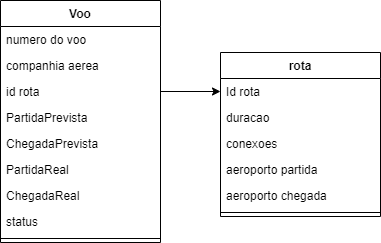

The diagram above was exported from draw.io. Its source (the exported page's mxGraphModel, read from the mxfile embedded in the PNG):
<mxGraphModel dx="942" dy="557" grid="1" gridSize="10" guides="1" tooltips="1" connect="1" arrows="1" fold="1" page="1" pageScale="1" pageWidth="850" pageHeight="1100" math="0" shadow="0">
  <root>
    <mxCell id="0" />
    <mxCell id="1" parent="0" />
    <mxCell id="HYXuezX5CbF-8F9gxDWA-1" value="Voo" style="swimlane;fontStyle=1;align=center;verticalAlign=top;childLayout=stackLayout;horizontal=1;startSize=26;horizontalStack=0;resizeParent=1;resizeParentMax=0;resizeLast=0;collapsible=1;marginBottom=0;" parent="1" vertex="1">
      <mxGeometry x="220" y="110" width="160" height="242" as="geometry" />
    </mxCell>
    <mxCell id="HYXuezX5CbF-8F9gxDWA-2" value="numero do voo" style="text;strokeColor=none;fillColor=none;align=left;verticalAlign=top;spacingLeft=4;spacingRight=4;overflow=hidden;rotatable=0;points=[[0,0.5],[1,0.5]];portConstraint=eastwest;" parent="HYXuezX5CbF-8F9gxDWA-1" vertex="1">
      <mxGeometry y="26" width="160" height="26" as="geometry" />
    </mxCell>
    <mxCell id="HYXuezX5CbF-8F9gxDWA-5" value="companhia aerea" style="text;strokeColor=none;fillColor=none;align=left;verticalAlign=top;spacingLeft=4;spacingRight=4;overflow=hidden;rotatable=0;points=[[0,0.5],[1,0.5]];portConstraint=eastwest;" parent="HYXuezX5CbF-8F9gxDWA-1" vertex="1">
      <mxGeometry y="52" width="160" height="26" as="geometry" />
    </mxCell>
    <mxCell id="HYXuezX5CbF-8F9gxDWA-6" value="id rota" style="text;strokeColor=none;fillColor=none;align=left;verticalAlign=top;spacingLeft=4;spacingRight=4;overflow=hidden;rotatable=0;points=[[0,0.5],[1,0.5]];portConstraint=eastwest;" parent="HYXuezX5CbF-8F9gxDWA-1" vertex="1">
      <mxGeometry y="78" width="160" height="26" as="geometry" />
    </mxCell>
    <mxCell id="HYXuezX5CbF-8F9gxDWA-7" value="PartidaPrevista" style="text;strokeColor=none;fillColor=none;align=left;verticalAlign=top;spacingLeft=4;spacingRight=4;overflow=hidden;rotatable=0;points=[[0,0.5],[1,0.5]];portConstraint=eastwest;" parent="HYXuezX5CbF-8F9gxDWA-1" vertex="1">
      <mxGeometry y="104" width="160" height="26" as="geometry" />
    </mxCell>
    <mxCell id="HYXuezX5CbF-8F9gxDWA-8" value="ChegadaPrevista" style="text;strokeColor=none;fillColor=none;align=left;verticalAlign=top;spacingLeft=4;spacingRight=4;overflow=hidden;rotatable=0;points=[[0,0.5],[1,0.5]];portConstraint=eastwest;" parent="HYXuezX5CbF-8F9gxDWA-1" vertex="1">
      <mxGeometry y="130" width="160" height="26" as="geometry" />
    </mxCell>
    <mxCell id="HYXuezX5CbF-8F9gxDWA-9" value="PartidaReal" style="text;strokeColor=none;fillColor=none;align=left;verticalAlign=top;spacingLeft=4;spacingRight=4;overflow=hidden;rotatable=0;points=[[0,0.5],[1,0.5]];portConstraint=eastwest;" parent="HYXuezX5CbF-8F9gxDWA-1" vertex="1">
      <mxGeometry y="156" width="160" height="26" as="geometry" />
    </mxCell>
    <mxCell id="HYXuezX5CbF-8F9gxDWA-11" value="ChegadaReal" style="text;strokeColor=none;fillColor=none;align=left;verticalAlign=top;spacingLeft=4;spacingRight=4;overflow=hidden;rotatable=0;points=[[0,0.5],[1,0.5]];portConstraint=eastwest;" parent="HYXuezX5CbF-8F9gxDWA-1" vertex="1">
      <mxGeometry y="182" width="160" height="26" as="geometry" />
    </mxCell>
    <mxCell id="HYXuezX5CbF-8F9gxDWA-12" value="status" style="text;strokeColor=none;fillColor=none;align=left;verticalAlign=top;spacingLeft=4;spacingRight=4;overflow=hidden;rotatable=0;points=[[0,0.5],[1,0.5]];portConstraint=eastwest;" parent="HYXuezX5CbF-8F9gxDWA-1" vertex="1">
      <mxGeometry y="208" width="160" height="26" as="geometry" />
    </mxCell>
    <mxCell id="HYXuezX5CbF-8F9gxDWA-3" value="" style="line;strokeWidth=1;fillColor=none;align=left;verticalAlign=middle;spacingTop=-1;spacingLeft=3;spacingRight=3;rotatable=0;labelPosition=right;points=[];portConstraint=eastwest;strokeColor=inherit;" parent="HYXuezX5CbF-8F9gxDWA-1" vertex="1">
      <mxGeometry y="234" width="160" height="8" as="geometry" />
    </mxCell>
    <mxCell id="HYXuezX5CbF-8F9gxDWA-14" value="rota" style="swimlane;fontStyle=1;align=center;verticalAlign=top;childLayout=stackLayout;horizontal=1;startSize=26;horizontalStack=0;resizeParent=1;resizeParentMax=0;resizeLast=0;collapsible=1;marginBottom=0;" parent="1" vertex="1">
      <mxGeometry x="440" y="162" width="160" height="164" as="geometry" />
    </mxCell>
    <mxCell id="HYXuezX5CbF-8F9gxDWA-15" value="Id rota" style="text;strokeColor=none;fillColor=none;align=left;verticalAlign=top;spacingLeft=4;spacingRight=4;overflow=hidden;rotatable=0;points=[[0,0.5],[1,0.5]];portConstraint=eastwest;" parent="HYXuezX5CbF-8F9gxDWA-14" vertex="1">
      <mxGeometry y="26" width="160" height="26" as="geometry" />
    </mxCell>
    <mxCell id="HYXuezX5CbF-8F9gxDWA-16" value="duracao" style="text;strokeColor=none;fillColor=none;align=left;verticalAlign=top;spacingLeft=4;spacingRight=4;overflow=hidden;rotatable=0;points=[[0,0.5],[1,0.5]];portConstraint=eastwest;" parent="HYXuezX5CbF-8F9gxDWA-14" vertex="1">
      <mxGeometry y="52" width="160" height="26" as="geometry" />
    </mxCell>
    <mxCell id="HYXuezX5CbF-8F9gxDWA-17" value="conexoes" style="text;strokeColor=none;fillColor=none;align=left;verticalAlign=top;spacingLeft=4;spacingRight=4;overflow=hidden;rotatable=0;points=[[0,0.5],[1,0.5]];portConstraint=eastwest;" parent="HYXuezX5CbF-8F9gxDWA-14" vertex="1">
      <mxGeometry y="78" width="160" height="26" as="geometry" />
    </mxCell>
    <mxCell id="HYXuezX5CbF-8F9gxDWA-18" value="aeroporto partida" style="text;strokeColor=none;fillColor=none;align=left;verticalAlign=top;spacingLeft=4;spacingRight=4;overflow=hidden;rotatable=0;points=[[0,0.5],[1,0.5]];portConstraint=eastwest;" parent="HYXuezX5CbF-8F9gxDWA-14" vertex="1">
      <mxGeometry y="104" width="160" height="26" as="geometry" />
    </mxCell>
    <mxCell id="HYXuezX5CbF-8F9gxDWA-19" value="aeroporto chegada" style="text;strokeColor=none;fillColor=none;align=left;verticalAlign=top;spacingLeft=4;spacingRight=4;overflow=hidden;rotatable=0;points=[[0,0.5],[1,0.5]];portConstraint=eastwest;" parent="HYXuezX5CbF-8F9gxDWA-14" vertex="1">
      <mxGeometry y="130" width="160" height="26" as="geometry" />
    </mxCell>
    <mxCell id="HYXuezX5CbF-8F9gxDWA-23" value="" style="line;strokeWidth=1;fillColor=none;align=left;verticalAlign=middle;spacingTop=-1;spacingLeft=3;spacingRight=3;rotatable=0;labelPosition=right;points=[];portConstraint=eastwest;strokeColor=inherit;" parent="HYXuezX5CbF-8F9gxDWA-14" vertex="1">
      <mxGeometry y="156" width="160" height="8" as="geometry" />
    </mxCell>
    <mxCell id="HYXuezX5CbF-8F9gxDWA-25" style="edgeStyle=orthogonalEdgeStyle;rounded=0;orthogonalLoop=1;jettySize=auto;html=1;exitX=1;exitY=0.5;exitDx=0;exitDy=0;entryX=0;entryY=0.5;entryDx=0;entryDy=0;" parent="1" source="HYXuezX5CbF-8F9gxDWA-6" target="HYXuezX5CbF-8F9gxDWA-15" edge="1">
      <mxGeometry relative="1" as="geometry" />
    </mxCell>
  </root>
</mxGraphModel>